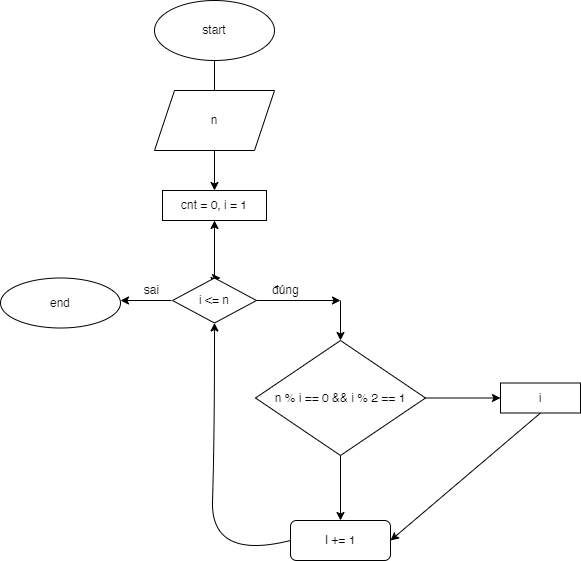

The diagram above was exported from draw.io. Its source (the exported page's mxGraphModel, read from the mxfile embedded in the PNG):
<mxGraphModel dx="1290" dy="522" grid="1" gridSize="10" guides="1" tooltips="1" connect="1" arrows="1" fold="1" page="1" pageScale="1" pageWidth="827" pageHeight="1169" math="0" shadow="0">
  <root>
    <mxCell id="0" />
    <mxCell id="1" parent="0" />
    <mxCell id="4yjlQ2MFyjZFCZ5j8Pos-1" value="start" style="ellipse;whiteSpace=wrap;html=1;" vertex="1" parent="1">
      <mxGeometry x="354" y="10" width="120" height="60" as="geometry" />
    </mxCell>
    <mxCell id="4yjlQ2MFyjZFCZ5j8Pos-2" value="" style="endArrow=classic;html=1;rounded=0;exitX=0.5;exitY=1;exitDx=0;exitDy=0;" edge="1" parent="1" source="4yjlQ2MFyjZFCZ5j8Pos-1">
      <mxGeometry width="50" height="50" relative="1" as="geometry">
        <mxPoint x="290" y="300" as="sourcePoint" />
        <mxPoint x="414" y="120" as="targetPoint" />
      </mxGeometry>
    </mxCell>
    <mxCell id="4yjlQ2MFyjZFCZ5j8Pos-3" value="n" style="shape=parallelogram;perimeter=parallelogramPerimeter;whiteSpace=wrap;html=1;fixedSize=1;" vertex="1" parent="1">
      <mxGeometry x="354" y="100" width="120" height="60" as="geometry" />
    </mxCell>
    <mxCell id="4yjlQ2MFyjZFCZ5j8Pos-4" value="" style="endArrow=classic;html=1;rounded=0;exitX=0.5;exitY=1;exitDx=0;exitDy=0;" edge="1" parent="1" source="4yjlQ2MFyjZFCZ5j8Pos-3" target="4yjlQ2MFyjZFCZ5j8Pos-5">
      <mxGeometry width="50" height="50" relative="1" as="geometry">
        <mxPoint x="290" y="300" as="sourcePoint" />
        <mxPoint x="414" y="230" as="targetPoint" />
      </mxGeometry>
    </mxCell>
    <mxCell id="4yjlQ2MFyjZFCZ5j8Pos-5" value="cnt = 0, i = 1" style="rounded=0;whiteSpace=wrap;html=1;" vertex="1" parent="1">
      <mxGeometry x="362" y="200" width="104" height="30" as="geometry" />
    </mxCell>
    <mxCell id="4yjlQ2MFyjZFCZ5j8Pos-6" value="" style="endArrow=classic;html=1;rounded=0;exitX=0.5;exitY=1;exitDx=0;exitDy=0;" edge="1" parent="1" source="4yjlQ2MFyjZFCZ5j8Pos-5">
      <mxGeometry width="50" height="50" relative="1" as="geometry">
        <mxPoint x="414" y="300" as="sourcePoint" />
        <mxPoint x="414" y="295" as="targetPoint" />
      </mxGeometry>
    </mxCell>
    <mxCell id="4yjlQ2MFyjZFCZ5j8Pos-8" value="I += 1" style="rounded=1;whiteSpace=wrap;html=1;" vertex="1" parent="1">
      <mxGeometry x="490" y="530" width="100" height="40" as="geometry" />
    </mxCell>
    <mxCell id="4yjlQ2MFyjZFCZ5j8Pos-9" value="" style="endArrow=classic;html=1;rounded=0;exitX=0;exitY=0.5;exitDx=0;exitDy=0;" edge="1" parent="1">
      <mxGeometry width="50" height="50" relative="1" as="geometry">
        <mxPoint x="371" y="310" as="sourcePoint" />
        <mxPoint x="320" y="310" as="targetPoint" />
      </mxGeometry>
    </mxCell>
    <mxCell id="4yjlQ2MFyjZFCZ5j8Pos-10" value="sai" style="text;html=1;align=center;verticalAlign=middle;resizable=0;points=[];autosize=1;strokeColor=none;fillColor=none;" vertex="1" parent="1">
      <mxGeometry x="331" y="285" width="40" height="30" as="geometry" />
    </mxCell>
    <mxCell id="4yjlQ2MFyjZFCZ5j8Pos-11" value="đúng" style="text;html=1;align=center;verticalAlign=middle;resizable=0;points=[];autosize=1;strokeColor=none;fillColor=none;" vertex="1" parent="1">
      <mxGeometry x="460" y="285" width="50" height="30" as="geometry" />
    </mxCell>
    <mxCell id="4yjlQ2MFyjZFCZ5j8Pos-12" value="end" style="ellipse;whiteSpace=wrap;html=1;" vertex="1" parent="1">
      <mxGeometry x="200" y="287.5" width="120" height="50" as="geometry" />
    </mxCell>
    <mxCell id="4yjlQ2MFyjZFCZ5j8Pos-13" value="" style="edgeStyle=orthogonalEdgeStyle;rounded=0;orthogonalLoop=1;jettySize=auto;html=1;" edge="1" parent="1" source="4yjlQ2MFyjZFCZ5j8Pos-15" target="4yjlQ2MFyjZFCZ5j8Pos-5">
      <mxGeometry relative="1" as="geometry" />
    </mxCell>
    <mxCell id="4yjlQ2MFyjZFCZ5j8Pos-14" style="edgeStyle=orthogonalEdgeStyle;rounded=0;orthogonalLoop=1;jettySize=auto;html=1;exitX=0.5;exitY=0;exitDx=0;exitDy=0;" edge="1" parent="1" source="4yjlQ2MFyjZFCZ5j8Pos-15">
      <mxGeometry relative="1" as="geometry">
        <mxPoint x="420" y="288" as="targetPoint" />
      </mxGeometry>
    </mxCell>
    <mxCell id="4yjlQ2MFyjZFCZ5j8Pos-15" value="i &amp;lt;= n" style="rhombus;whiteSpace=wrap;html=1;" vertex="1" parent="1">
      <mxGeometry x="372" y="287.5" width="84" height="45" as="geometry" />
    </mxCell>
    <mxCell id="4yjlQ2MFyjZFCZ5j8Pos-16" value="n % i == 0 &amp;amp;&amp;amp; i % 2 == 1" style="rhombus;whiteSpace=wrap;html=1;" vertex="1" parent="1">
      <mxGeometry x="455" y="350" width="170" height="115" as="geometry" />
    </mxCell>
    <mxCell id="4yjlQ2MFyjZFCZ5j8Pos-17" value="" style="endArrow=classic;html=1;rounded=0;exitX=1;exitY=0.5;exitDx=0;exitDy=0;" edge="1" parent="1" source="4yjlQ2MFyjZFCZ5j8Pos-15">
      <mxGeometry width="50" height="50" relative="1" as="geometry">
        <mxPoint x="380" y="620" as="sourcePoint" />
        <mxPoint x="540" y="310" as="targetPoint" />
      </mxGeometry>
    </mxCell>
    <mxCell id="4yjlQ2MFyjZFCZ5j8Pos-18" value="" style="endArrow=classic;html=1;rounded=0;entryX=0.5;entryY=0;entryDx=0;entryDy=0;" edge="1" parent="1" target="4yjlQ2MFyjZFCZ5j8Pos-16">
      <mxGeometry width="50" height="50" relative="1" as="geometry">
        <mxPoint x="540" y="310" as="sourcePoint" />
        <mxPoint x="430" y="570" as="targetPoint" />
      </mxGeometry>
    </mxCell>
    <mxCell id="4yjlQ2MFyjZFCZ5j8Pos-19" value="" style="endArrow=classic;html=1;rounded=0;exitX=1;exitY=0.5;exitDx=0;exitDy=0;entryX=0;entryY=0.5;entryDx=0;entryDy=0;" edge="1" parent="1" source="4yjlQ2MFyjZFCZ5j8Pos-16" target="4yjlQ2MFyjZFCZ5j8Pos-25">
      <mxGeometry width="50" height="50" relative="1" as="geometry">
        <mxPoint x="380" y="620" as="sourcePoint" />
        <mxPoint x="660" y="402.5" as="targetPoint" />
      </mxGeometry>
    </mxCell>
    <mxCell id="4yjlQ2MFyjZFCZ5j8Pos-20" value="" style="endArrow=classic;html=1;rounded=0;exitX=0.5;exitY=1;exitDx=0;exitDy=0;entryX=0.5;entryY=0;entryDx=0;entryDy=0;" edge="1" parent="1" source="4yjlQ2MFyjZFCZ5j8Pos-16" target="4yjlQ2MFyjZFCZ5j8Pos-8">
      <mxGeometry width="50" height="50" relative="1" as="geometry">
        <mxPoint x="380" y="620" as="sourcePoint" />
        <mxPoint x="430" y="570" as="targetPoint" />
      </mxGeometry>
    </mxCell>
    <mxCell id="4yjlQ2MFyjZFCZ5j8Pos-21" value="" style="curved=1;endArrow=classic;html=1;rounded=0;exitX=0;exitY=0.5;exitDx=0;exitDy=0;entryX=0.5;entryY=1;entryDx=0;entryDy=0;" edge="1" parent="1" source="4yjlQ2MFyjZFCZ5j8Pos-8" target="4yjlQ2MFyjZFCZ5j8Pos-15">
      <mxGeometry width="50" height="50" relative="1" as="geometry">
        <mxPoint x="380" y="400" as="sourcePoint" />
        <mxPoint x="430" y="350" as="targetPoint" />
        <Array as="points">
          <mxPoint x="410" y="570" />
          <mxPoint x="414" y="450" />
        </Array>
      </mxGeometry>
    </mxCell>
    <mxCell id="4yjlQ2MFyjZFCZ5j8Pos-24" value="" style="endArrow=classic;html=1;rounded=0;exitX=0.5;exitY=1;exitDx=0;exitDy=0;entryX=1;entryY=0.5;entryDx=0;entryDy=0;" edge="1" parent="1" source="4yjlQ2MFyjZFCZ5j8Pos-25" target="4yjlQ2MFyjZFCZ5j8Pos-8">
      <mxGeometry width="50" height="50" relative="1" as="geometry">
        <mxPoint x="655" y="550" as="sourcePoint" />
        <mxPoint x="440" y="580" as="targetPoint" />
      </mxGeometry>
    </mxCell>
    <mxCell id="4yjlQ2MFyjZFCZ5j8Pos-25" value="i" style="rounded=0;whiteSpace=wrap;html=1;" vertex="1" parent="1">
      <mxGeometry x="700" y="392.5" width="80" height="30" as="geometry" />
    </mxCell>
  </root>
</mxGraphModel>